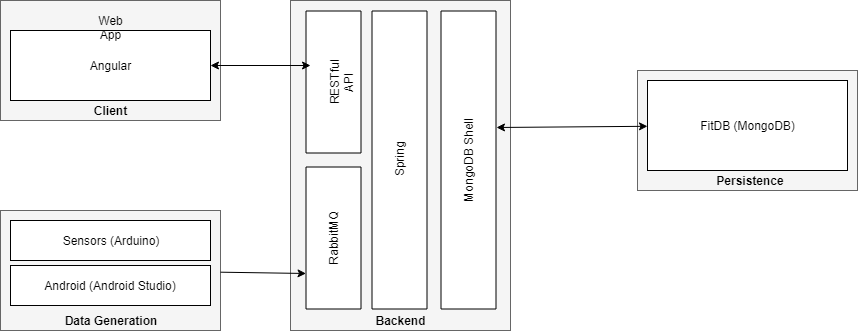

The diagram above was exported from draw.io. Its source (the exported page's mxGraphModel, read from the mxfile embedded in the PNG):
<mxGraphModel dx="1038" dy="580" grid="1" gridSize="10" guides="1" tooltips="1" connect="1" arrows="1" fold="1" page="1" pageScale="1" pageWidth="827" pageHeight="1169" math="0" shadow="0">
  <root>
    <mxCell id="0" />
    <mxCell id="1" parent="0" />
    <mxCell id="uM8fQjHjVEKkHI2s4v2j-1" value="" style="rounded=0;whiteSpace=wrap;html=1;fillColor=#f5f5f5;strokeColor=#666666;fontColor=#333333;" parent="1" vertex="1">
      <mxGeometry x="80" y="50" width="220" height="120" as="geometry" />
    </mxCell>
    <mxCell id="uM8fQjHjVEKkHI2s4v2j-2" value="&lt;font style=&quot;font-size: 12px&quot;&gt;Angular&lt;/font&gt;" style="rounded=0;whiteSpace=wrap;html=1;" parent="1" vertex="1">
      <mxGeometry x="90" y="80" width="200" height="70" as="geometry" />
    </mxCell>
    <mxCell id="uM8fQjHjVEKkHI2s4v2j-3" value="&lt;b&gt;Client&lt;/b&gt;" style="text;html=1;strokeColor=none;fillColor=none;align=center;verticalAlign=middle;whiteSpace=wrap;rounded=0;" parent="1" vertex="1">
      <mxGeometry x="170" y="150" width="40" height="20" as="geometry" />
    </mxCell>
    <mxCell id="uM8fQjHjVEKkHI2s4v2j-5" value="" style="rounded=0;whiteSpace=wrap;html=1;fillColor=#f5f5f5;strokeColor=#666666;fontColor=#333333;" parent="1" vertex="1">
      <mxGeometry x="80" y="260" width="220" height="120" as="geometry" />
    </mxCell>
    <mxCell id="uM8fQjHjVEKkHI2s4v2j-6" value="&lt;font style=&quot;font-size: 12px&quot;&gt;Sensors (Arduino)&lt;/font&gt;" style="rounded=0;whiteSpace=wrap;html=1;" parent="1" vertex="1">
      <mxGeometry x="90" y="270" width="200" height="40" as="geometry" />
    </mxCell>
    <mxCell id="uM8fQjHjVEKkHI2s4v2j-7" value="&lt;b&gt;Data Generation&lt;/b&gt;" style="text;html=1;strokeColor=none;fillColor=none;align=center;verticalAlign=middle;whiteSpace=wrap;rounded=0;" parent="1" vertex="1">
      <mxGeometry x="90" y="360" width="200" height="20" as="geometry" />
    </mxCell>
    <mxCell id="uM8fQjHjVEKkHI2s4v2j-11" value="" style="rounded=0;whiteSpace=wrap;html=1;fillColor=#f5f5f5;strokeColor=#666666;fontColor=#333333;" parent="1" vertex="1">
      <mxGeometry x="370" y="50" width="220" height="330" as="geometry" />
    </mxCell>
    <mxCell id="uM8fQjHjVEKkHI2s4v2j-12" value="&lt;font style=&quot;font-size: 12px&quot;&gt;MongoDB Shell&lt;br&gt;&lt;/font&gt;" style="rounded=0;whiteSpace=wrap;html=1;rotation=-90;" parent="1" vertex="1">
      <mxGeometry x="399" y="182" width="298" height="55" as="geometry" />
    </mxCell>
    <mxCell id="uM8fQjHjVEKkHI2s4v2j-13" value="&lt;b&gt;Backend&lt;/b&gt;" style="text;html=1;strokeColor=none;fillColor=none;align=center;verticalAlign=middle;whiteSpace=wrap;rounded=0;" parent="1" vertex="1">
      <mxGeometry x="380" y="360" width="200" height="20" as="geometry" />
    </mxCell>
    <mxCell id="uM8fQjHjVEKkHI2s4v2j-15" value="" style="rounded=0;whiteSpace=wrap;html=1;fillColor=#f5f5f5;strokeColor=#666666;fontColor=#333333;" parent="1" vertex="1">
      <mxGeometry x="717" y="120" width="220" height="120" as="geometry" />
    </mxCell>
    <mxCell id="uM8fQjHjVEKkHI2s4v2j-16" value="&lt;font style=&quot;font-size: 12px&quot;&gt;FitDB (MongoDB)&lt;/font&gt;" style="rounded=0;whiteSpace=wrap;html=1;" parent="1" vertex="1">
      <mxGeometry x="727" y="130" width="200" height="90" as="geometry" />
    </mxCell>
    <mxCell id="uM8fQjHjVEKkHI2s4v2j-17" value="&lt;b&gt;Persistence&lt;/b&gt;" style="text;html=1;strokeColor=none;fillColor=none;align=center;verticalAlign=middle;whiteSpace=wrap;rounded=0;" parent="1" vertex="1">
      <mxGeometry x="730" y="220" width="200" height="20" as="geometry" />
    </mxCell>
    <mxCell id="JtbxdBdltSl94nBpZexc-1" value="" style="endArrow=classic;startArrow=classic;html=1;" parent="1" target="uM8fQjHjVEKkHI2s4v2j-16" edge="1">
      <mxGeometry width="50" height="50" relative="1" as="geometry">
        <mxPoint x="576" y="177" as="sourcePoint" />
        <mxPoint x="650" y="180" as="targetPoint" />
      </mxGeometry>
    </mxCell>
    <mxCell id="JtbxdBdltSl94nBpZexc-2" value="&lt;font style=&quot;font-size: 12px&quot;&gt;RESTful API&lt;br&gt;&lt;/font&gt;" style="rounded=0;whiteSpace=wrap;html=1;rotation=-90;" parent="1" vertex="1">
      <mxGeometry x="342" y="104" width="142" height="55" as="geometry" />
    </mxCell>
    <mxCell id="JtbxdBdltSl94nBpZexc-3" value="" style="endArrow=classic;startArrow=classic;html=1;exitX=1;exitY=0.5;exitDx=0;exitDy=0;" parent="1" source="uM8fQjHjVEKkHI2s4v2j-2" edge="1">
      <mxGeometry width="50" height="50" relative="1" as="geometry">
        <mxPoint x="310" y="140" as="sourcePoint" />
        <mxPoint x="390" y="115" as="targetPoint" />
      </mxGeometry>
    </mxCell>
    <mxCell id="JtbxdBdltSl94nBpZexc-4" value="&lt;font style=&quot;font-size: 12px&quot;&gt;RabbitMQ&lt;br&gt;&lt;/font&gt;" style="rounded=0;whiteSpace=wrap;html=1;rotation=-90;" parent="1" vertex="1">
      <mxGeometry x="342" y="260" width="142" height="55" as="geometry" />
    </mxCell>
    <mxCell id="JtbxdBdltSl94nBpZexc-6" value="" style="endArrow=classic;html=1;entryX=0.25;entryY=0;entryDx=0;entryDy=0;" parent="1" source="uM8fQjHjVEKkHI2s4v2j-5" target="JtbxdBdltSl94nBpZexc-4" edge="1">
      <mxGeometry width="50" height="50" relative="1" as="geometry">
        <mxPoint x="300" y="370" as="sourcePoint" />
        <mxPoint x="370.71067811865476" y="320" as="targetPoint" />
      </mxGeometry>
    </mxCell>
    <mxCell id="5MwEWE2fC7IRjlz4nrQQ-1" value="&lt;font style=&quot;font-size: 12px&quot;&gt;Spring&lt;br&gt;&lt;/font&gt;" style="rounded=0;whiteSpace=wrap;html=1;rotation=-90;" parent="1" vertex="1">
      <mxGeometry x="330" y="182" width="298" height="55" as="geometry" />
    </mxCell>
    <mxCell id="7LbcSzQwVZpcv2Nkc3Au-3" value="Web App" style="text;html=1;strokeColor=none;fillColor=none;align=center;verticalAlign=middle;whiteSpace=wrap;rounded=0;" parent="1" vertex="1">
      <mxGeometry x="150" y="60" width="80" height="20" as="geometry" />
    </mxCell>
    <mxCell id="u0Nc_2hKsVI7mE7kLqNU-1" value="Android (Android Studio)" style="rounded=0;whiteSpace=wrap;html=1;" vertex="1" parent="1">
      <mxGeometry x="90" y="315" width="200" height="40" as="geometry" />
    </mxCell>
  </root>
</mxGraphModel>